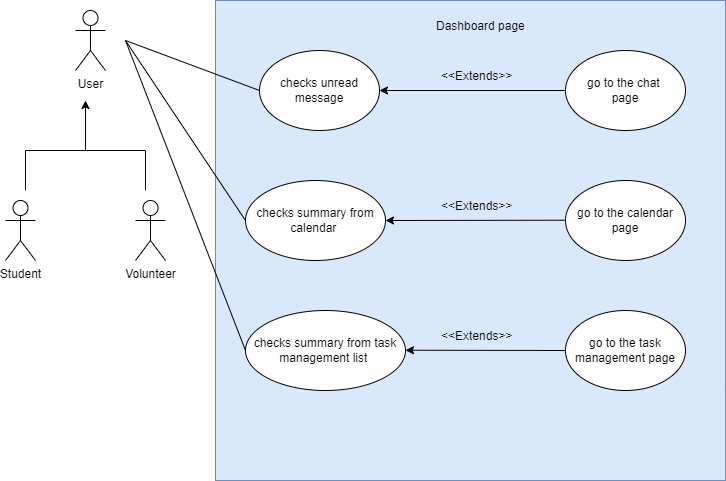

The diagram above was exported from draw.io. Its source (the exported page's mxGraphModel, read from the mxfile embedded in the PNG):
<mxGraphModel dx="1038" dy="678" grid="1" gridSize="10" guides="1" tooltips="1" connect="1" arrows="1" fold="1" page="1" pageScale="1" pageWidth="827" pageHeight="1169" math="0" shadow="0">
  <root>
    <mxCell id="0" />
    <mxCell id="1" parent="0" />
    <mxCell id="RrDYSb2KZqTPt6q8d4Zb-1" value="User" style="shape=umlActor;verticalLabelPosition=bottom;verticalAlign=top;html=1;outlineConnect=0;" parent="1" vertex="1">
      <mxGeometry x="110" y="50" width="30" height="60" as="geometry" />
    </mxCell>
    <mxCell id="RrDYSb2KZqTPt6q8d4Zb-2" value="Volunteer" style="shape=umlActor;verticalLabelPosition=bottom;verticalAlign=top;html=1;outlineConnect=0;" parent="1" vertex="1">
      <mxGeometry x="170" y="240" width="30" height="60" as="geometry" />
    </mxCell>
    <mxCell id="RrDYSb2KZqTPt6q8d4Zb-3" value="Student" style="shape=umlActor;verticalLabelPosition=bottom;verticalAlign=top;html=1;outlineConnect=0;" parent="1" vertex="1">
      <mxGeometry x="40" y="240" width="30" height="60" as="geometry" />
    </mxCell>
    <mxCell id="RrDYSb2KZqTPt6q8d4Zb-4" value="" style="endArrow=none;html=1;rounded=0;" parent="1" edge="1">
      <mxGeometry width="50" height="50" relative="1" as="geometry">
        <mxPoint x="60" y="230" as="sourcePoint" />
        <mxPoint x="60" y="190" as="targetPoint" />
      </mxGeometry>
    </mxCell>
    <mxCell id="RrDYSb2KZqTPt6q8d4Zb-5" value="" style="endArrow=none;html=1;rounded=0;" parent="1" edge="1">
      <mxGeometry width="50" height="50" relative="1" as="geometry">
        <mxPoint x="180" y="230" as="sourcePoint" />
        <mxPoint x="180" y="190" as="targetPoint" />
      </mxGeometry>
    </mxCell>
    <mxCell id="RrDYSb2KZqTPt6q8d4Zb-6" value="" style="endArrow=none;html=1;rounded=0;" parent="1" edge="1">
      <mxGeometry width="50" height="50" relative="1" as="geometry">
        <mxPoint x="60" y="190" as="sourcePoint" />
        <mxPoint x="180" y="190" as="targetPoint" />
      </mxGeometry>
    </mxCell>
    <mxCell id="RrDYSb2KZqTPt6q8d4Zb-7" value="" style="endArrow=classic;html=1;rounded=0;" parent="1" edge="1">
      <mxGeometry width="50" height="50" relative="1" as="geometry">
        <mxPoint x="120" y="190" as="sourcePoint" />
        <mxPoint x="120" y="140" as="targetPoint" />
      </mxGeometry>
    </mxCell>
    <mxCell id="RrDYSb2KZqTPt6q8d4Zb-8" value="&lt;span style=&quot;color: rgba(0 , 0 , 0 , 0) ; font-family: monospace ; font-size: 0px&quot;&gt;%3CmxGraphModel%3E%3Croot%3E%3CmxCell%20id%3D%220%22%2F%3E%3CmxCell%20id%3D%221%22%20parent%3D%220%22%2F%3E%3CmxCell%20id%3D%222%22%20value%3D%22%26lt%3B%26lt%3BExtends%26gt%3B%26gt%3B%22%20style%3D%22text%3BstrokeColor%3Dnone%3BfillColor%3Dnone%3Balign%3Dleft%3BverticalAlign%3Dmiddle%3BspacingLeft%3D4%3BspacingRight%3D4%3Boverflow%3Dhidden%3Bpoints%3D%5B%5B0%2C0.5%5D%2C%5B1%2C0.5%5D%5D%3BportConstraint%3Deastwest%3Brotatable%3D0%3B%22%20vertex%3D%221%22%20parent%3D%221%22%3E%3CmxGeometry%20x%3D%22470%22%20y%3D%22360%22%20width%3D%2290%22%20height%3D%2230%22%20as%3D%22geometry%22%2F%3E%3C%2FmxCell%3E%3C%2Froot%3E%3C%2FmxGraphModel%3E&lt;/span&gt;" style="rounded=0;whiteSpace=wrap;html=1;fillColor=#dae8fc;strokeColor=#6c8ebf;" parent="1" vertex="1">
      <mxGeometry x="250" y="40" width="510" height="480" as="geometry" />
    </mxCell>
    <mxCell id="RrDYSb2KZqTPt6q8d4Zb-9" value="Dashboard page" style="text;strokeColor=none;fillColor=none;align=left;verticalAlign=middle;spacingLeft=4;spacingRight=4;overflow=hidden;points=[[0,0.5],[1,0.5]];portConstraint=eastwest;rotatable=0;" parent="1" vertex="1">
      <mxGeometry x="465" y="50" width="105" height="30" as="geometry" />
    </mxCell>
    <mxCell id="RrDYSb2KZqTPt6q8d4Zb-10" value="checks unread message" style="ellipse;whiteSpace=wrap;html=1;" parent="1" vertex="1">
      <mxGeometry x="294" y="90" width="120" height="80" as="geometry" />
    </mxCell>
    <mxCell id="RrDYSb2KZqTPt6q8d4Zb-11" value="checks summary from calendar&amp;nbsp;" style="ellipse;whiteSpace=wrap;html=1;" parent="1" vertex="1">
      <mxGeometry x="280" y="220" width="140" height="80" as="geometry" />
    </mxCell>
    <mxCell id="RrDYSb2KZqTPt6q8d4Zb-12" value="checks summary from task management list&amp;nbsp;" style="ellipse;whiteSpace=wrap;html=1;" parent="1" vertex="1">
      <mxGeometry x="280" y="350" width="160" height="80" as="geometry" />
    </mxCell>
    <mxCell id="RrDYSb2KZqTPt6q8d4Zb-13" value="go to the chat &lt;br&gt;page" style="ellipse;whiteSpace=wrap;html=1;" parent="1" vertex="1">
      <mxGeometry x="600" y="90" width="120" height="80" as="geometry" />
    </mxCell>
    <mxCell id="RrDYSb2KZqTPt6q8d4Zb-14" value="go to the calendar page" style="ellipse;whiteSpace=wrap;html=1;" parent="1" vertex="1">
      <mxGeometry x="600" y="220" width="120" height="80" as="geometry" />
    </mxCell>
    <mxCell id="RrDYSb2KZqTPt6q8d4Zb-15" value="go to the task management page" style="ellipse;whiteSpace=wrap;html=1;" parent="1" vertex="1">
      <mxGeometry x="600" y="350" width="120" height="80" as="geometry" />
    </mxCell>
    <mxCell id="RrDYSb2KZqTPt6q8d4Zb-19" value="" style="endArrow=classic;html=1;rounded=0;exitX=0;exitY=0.5;exitDx=0;exitDy=0;" parent="1" source="RrDYSb2KZqTPt6q8d4Zb-13" target="RrDYSb2KZqTPt6q8d4Zb-10" edge="1">
      <mxGeometry width="50" height="50" relative="1" as="geometry">
        <mxPoint x="510" y="130" as="sourcePoint" />
        <mxPoint x="540" y="90" as="targetPoint" />
      </mxGeometry>
    </mxCell>
    <mxCell id="RrDYSb2KZqTPt6q8d4Zb-20" value="" style="endArrow=classic;html=1;rounded=0;exitX=0;exitY=0.5;exitDx=0;exitDy=0;" parent="1" edge="1">
      <mxGeometry width="50" height="50" relative="1" as="geometry">
        <mxPoint x="599.9999999999986" y="259.72" as="sourcePoint" />
        <mxPoint x="420" y="260" as="targetPoint" />
      </mxGeometry>
    </mxCell>
    <mxCell id="RrDYSb2KZqTPt6q8d4Zb-21" value="" style="endArrow=classic;html=1;rounded=0;" parent="1" edge="1">
      <mxGeometry width="50" height="50" relative="1" as="geometry">
        <mxPoint x="600" y="390" as="sourcePoint" />
        <mxPoint x="440" y="389.72" as="targetPoint" />
      </mxGeometry>
    </mxCell>
    <mxCell id="RrDYSb2KZqTPt6q8d4Zb-22" value="&lt;&lt;Extends&gt;&gt;" style="text;strokeColor=none;fillColor=none;align=left;verticalAlign=middle;spacingLeft=4;spacingRight=4;overflow=hidden;points=[[0,0.5],[1,0.5]];portConstraint=eastwest;rotatable=0;" parent="1" vertex="1">
      <mxGeometry x="470" y="360" width="90" height="30" as="geometry" />
    </mxCell>
    <mxCell id="RrDYSb2KZqTPt6q8d4Zb-23" value="&lt;&lt;Extends&gt;&gt;" style="text;strokeColor=none;fillColor=none;align=left;verticalAlign=middle;spacingLeft=4;spacingRight=4;overflow=hidden;points=[[0,0.5],[1,0.5]];portConstraint=eastwest;rotatable=0;" parent="1" vertex="1">
      <mxGeometry x="470" y="230" width="90" height="30" as="geometry" />
    </mxCell>
    <mxCell id="RrDYSb2KZqTPt6q8d4Zb-24" value="&lt;&lt;Extends&gt;&gt;" style="text;strokeColor=none;fillColor=none;align=left;verticalAlign=middle;spacingLeft=4;spacingRight=4;overflow=hidden;points=[[0,0.5],[1,0.5]];portConstraint=eastwest;rotatable=0;" parent="1" vertex="1">
      <mxGeometry x="470" y="100" width="90" height="30" as="geometry" />
    </mxCell>
    <mxCell id="RrDYSb2KZqTPt6q8d4Zb-26" value="" style="endArrow=none;html=1;rounded=0;entryX=0;entryY=0.5;entryDx=0;entryDy=0;" parent="1" target="RrDYSb2KZqTPt6q8d4Zb-10" edge="1">
      <mxGeometry width="50" height="50" relative="1" as="geometry">
        <mxPoint x="160" y="80" as="sourcePoint" />
        <mxPoint x="540" y="240" as="targetPoint" />
      </mxGeometry>
    </mxCell>
    <mxCell id="RrDYSb2KZqTPt6q8d4Zb-27" value="" style="endArrow=none;html=1;rounded=0;entryX=0;entryY=0.5;entryDx=0;entryDy=0;" parent="1" target="RrDYSb2KZqTPt6q8d4Zb-11" edge="1">
      <mxGeometry width="50" height="50" relative="1" as="geometry">
        <mxPoint x="160" y="80" as="sourcePoint" />
        <mxPoint x="270" y="250" as="targetPoint" />
      </mxGeometry>
    </mxCell>
    <mxCell id="RrDYSb2KZqTPt6q8d4Zb-28" value="" style="endArrow=none;html=1;rounded=0;entryX=0;entryY=0.5;entryDx=0;entryDy=0;" parent="1" target="RrDYSb2KZqTPt6q8d4Zb-12" edge="1">
      <mxGeometry width="50" height="50" relative="1" as="geometry">
        <mxPoint x="160" y="80" as="sourcePoint" />
        <mxPoint x="540" y="240" as="targetPoint" />
      </mxGeometry>
    </mxCell>
  </root>
</mxGraphModel>